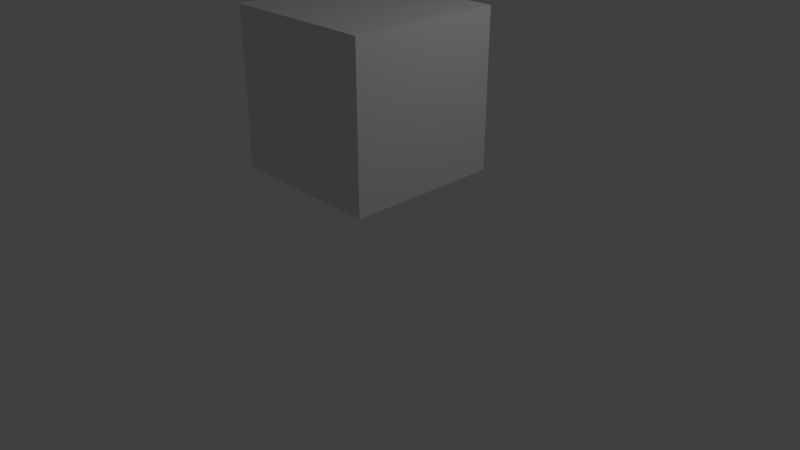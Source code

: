 # Source: KeyFrameCubeTest.blend  (saved by Blender 2.92.15; exported with 4.5.12 LTS)
import bpy
from mathutils import Matrix  # noqa: F401  (used for matrix-valued properties, if any)

bpy.ops.wm.read_factory_settings(use_empty=True)
scene = bpy.context.scene
scene.name = 'Scene'

# ---- collections
col_collection_1 = bpy.data.collections.new('Collection 1'); scene.collection.children.link(col_collection_1)

# ---- world
world_world = bpy.data.worlds.new('World'); scene.world = world_world
world_world.color = (0.05088, 0.05088, 0.05088)
world_world.use_sun_shadow = False
world_world.sun_shadow_jitter_overblur = 0.0
world_world.cycles.sampling_method = 'MANUAL'

# ---- cameras
cam_camera = bpy.data.cameras.new('Camera')
cam_camera.clip_end = 100.0
cam_camera.lens = 35.0
cam_camera.sensor_width = 32.0
cam_camera.sensor_height = 18.0
cam_camera.ortho_scale = 7.314
cam_camera.dof.focus_distance = 0.0
cam_camera.dof.aperture_fstop = 128.0

# ---- lights
light_lamp = bpy.data.lights.new('Lamp', 'POINT')
light_lamp.transmission_factor = 0.0
light_lamp.cutoff_distance = 30.0
light_lamp.energy = 100.0
light_lamp.shadow_buffer_clip_start = 1.001
light_lamp.shadow_soft_size = 0.1
light_lamp.shadow_maximum_resolution = 0.006
light_lamp.use_absolute_resolution = True

# ---- meshes
me_cube_002 = bpy.data.meshes.new('Cube.002')
me_cube_002.from_pydata([(-1.0, -1.0, -1.0), (-1.0, -1.0, 1.0), (-1.0, 1.0, -1.0), (-1.0, 1.0, 1.0), (1.0, -1.0, -1.0), (1.0, -1.0, 1.0), (1.0, 1.0, -1.0), (1.0, 1.0, 1.0)], [], [(0, 1, 3, 2), (2, 3, 7, 6), (6, 7, 5, 4), (4, 5, 1, 0), (2, 6, 4, 0), (7, 3, 1, 5)])
me_cube_002.use_remesh_preserve_volume = False
me_cube_002.use_remesh_preserve_attributes = False
me_cube_002.use_mirror_vertex_groups = False
me_cube_002.update()

# ---- objects
ob_cube = bpy.data.objects.new('Cube', me_cube_002)
ob_lamp = bpy.data.objects.new('Lamp', light_lamp)
ob_camera = bpy.data.objects.new('Camera', cam_camera)

# ---- transforms, parenting, visibility, modifiers, constraints
ob_cube.location = (0.0, 0.0, 2.185)
ob_cube.lineart.crease_threshold = 0.0
ob_lamp.location = (4.076, 1.005, 5.904)
ob_lamp.rotation_euler = (0.6503, 0.05522, 1.866)
ob_lamp.lock_rotations_4d = False
ob_lamp.empty_display_type = 'ARROWS'
ob_lamp.color = (0.0, 0.0, 0.0, 0.0)
ob_lamp.lineart.crease_threshold = 0.0
ob_camera.location = (7.481, -6.508, 5.344)
ob_camera.rotation_euler = (1.109, 0.0, 0.8149)
ob_camera.lock_rotations_4d = False
ob_camera.empty_display_type = 'ARROWS'
ob_camera.color = (0.0, 0.0, 0.0, 0.0)
ob_camera.display_type = 'WIRE'
ob_camera.lineart.crease_threshold = 0.0

# ---- collection membership
col_collection_1.objects.link(ob_cube)
col_collection_1.objects.link(ob_lamp)
col_collection_1.objects.link(ob_camera)

# ---- scene / render settings (as saved in the file)
scene.camera = ob_camera
scene.frame_start = 1; scene.frame_end = 100; scene.frame_set(19)
scene.render.engine = 'BLENDER_EEVEE_NEXT'
scene.render.resolution_percentage = 50
scene.render.dither_intensity = 0.0
scene.cycles.use_denoising = False
scene.cycles.samples = 128
scene.cycles.sampling_pattern = 'TABULATED_SOBOL'
scene.cycles.use_adaptive_sampling = False
scene.cycles.use_light_tree = False
scene.cycles.blur_glossy = 0.0
scene.cycles.sample_clamp_indirect = 0.0
scene.view_settings.view_transform = 'Standard'
bpy.context.view_layer.update()
